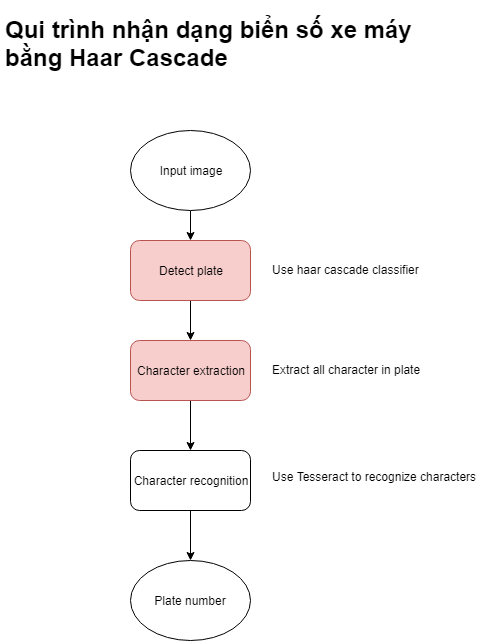

The diagram above was exported from draw.io. Its source (the exported page's mxGraphModel, read from the mxfile embedded in the PNG):
<mxGraphModel dx="840" dy="1621" grid="1" gridSize="10" guides="1" tooltips="1" connect="1" arrows="1" fold="1" page="1" pageScale="1" pageWidth="827" pageHeight="1169" math="0" shadow="0">
  <root>
    <mxCell id="4tJjJX-JBbYjgd6-TgLY-0" />
    <mxCell id="4tJjJX-JBbYjgd6-TgLY-1" parent="4tJjJX-JBbYjgd6-TgLY-0" />
    <mxCell id="4tJjJX-JBbYjgd6-TgLY-4" value="" style="edgeStyle=orthogonalEdgeStyle;rounded=0;orthogonalLoop=1;jettySize=auto;html=1;" edge="1" parent="4tJjJX-JBbYjgd6-TgLY-1" source="4tJjJX-JBbYjgd6-TgLY-2">
      <mxGeometry relative="1" as="geometry">
        <mxPoint x="300" y="160" as="targetPoint" />
      </mxGeometry>
    </mxCell>
    <mxCell id="4tJjJX-JBbYjgd6-TgLY-2" value="Input image" style="ellipse;whiteSpace=wrap;html=1;" vertex="1" parent="4tJjJX-JBbYjgd6-TgLY-1">
      <mxGeometry x="240" y="50" width="120" height="80" as="geometry" />
    </mxCell>
    <mxCell id="4tJjJX-JBbYjgd6-TgLY-7" value="" style="edgeStyle=orthogonalEdgeStyle;rounded=0;orthogonalLoop=1;jettySize=auto;html=1;" edge="1" parent="4tJjJX-JBbYjgd6-TgLY-1" source="4tJjJX-JBbYjgd6-TgLY-5" target="4tJjJX-JBbYjgd6-TgLY-6">
      <mxGeometry relative="1" as="geometry" />
    </mxCell>
    <mxCell id="4tJjJX-JBbYjgd6-TgLY-5" value="Detect plate" style="rounded=1;whiteSpace=wrap;html=1;fillColor=#f8cecc;strokeColor=#b85450;" vertex="1" parent="4tJjJX-JBbYjgd6-TgLY-1">
      <mxGeometry x="240" y="160" width="120" height="60" as="geometry" />
    </mxCell>
    <mxCell id="4tJjJX-JBbYjgd6-TgLY-9" value="" style="edgeStyle=orthogonalEdgeStyle;rounded=0;orthogonalLoop=1;jettySize=auto;html=1;" edge="1" parent="4tJjJX-JBbYjgd6-TgLY-1" source="4tJjJX-JBbYjgd6-TgLY-6" target="4tJjJX-JBbYjgd6-TgLY-8">
      <mxGeometry relative="1" as="geometry" />
    </mxCell>
    <mxCell id="4tJjJX-JBbYjgd6-TgLY-6" value="Character extraction" style="rounded=1;whiteSpace=wrap;html=1;fillColor=#f8cecc;strokeColor=#b85450;" vertex="1" parent="4tJjJX-JBbYjgd6-TgLY-1">
      <mxGeometry x="240" y="260" width="120" height="60" as="geometry" />
    </mxCell>
    <mxCell id="4tJjJX-JBbYjgd6-TgLY-11" value="" style="edgeStyle=orthogonalEdgeStyle;rounded=0;orthogonalLoop=1;jettySize=auto;html=1;" edge="1" parent="4tJjJX-JBbYjgd6-TgLY-1" source="4tJjJX-JBbYjgd6-TgLY-8" target="4tJjJX-JBbYjgd6-TgLY-10">
      <mxGeometry relative="1" as="geometry" />
    </mxCell>
    <mxCell id="4tJjJX-JBbYjgd6-TgLY-8" value="Character recognition" style="rounded=1;whiteSpace=wrap;html=1;" vertex="1" parent="4tJjJX-JBbYjgd6-TgLY-1">
      <mxGeometry x="240" y="370" width="120" height="60" as="geometry" />
    </mxCell>
    <mxCell id="4tJjJX-JBbYjgd6-TgLY-10" value="Plate number" style="ellipse;whiteSpace=wrap;html=1;" vertex="1" parent="4tJjJX-JBbYjgd6-TgLY-1">
      <mxGeometry x="240" y="480" width="120" height="80" as="geometry" />
    </mxCell>
    <mxCell id="4tJjJX-JBbYjgd6-TgLY-12" value="Use haar cascade classifier" style="text;html=1;resizable=0;points=[];autosize=1;align=left;verticalAlign=top;spacingTop=-4;" vertex="1" parent="4tJjJX-JBbYjgd6-TgLY-1">
      <mxGeometry x="380" y="180" width="160" height="20" as="geometry" />
    </mxCell>
    <mxCell id="4tJjJX-JBbYjgd6-TgLY-13" value="Extract all character in plate" style="text;html=1;resizable=0;points=[];autosize=1;align=left;verticalAlign=top;spacingTop=-4;" vertex="1" parent="4tJjJX-JBbYjgd6-TgLY-1">
      <mxGeometry x="380" y="280" width="160" height="20" as="geometry" />
    </mxCell>
    <mxCell id="4tJjJX-JBbYjgd6-TgLY-14" value="Use Tesseract to recognize characters" style="text;html=1;resizable=0;points=[];autosize=1;align=left;verticalAlign=top;spacingTop=-4;" vertex="1" parent="4tJjJX-JBbYjgd6-TgLY-1">
      <mxGeometry x="380" y="387" width="220" height="20" as="geometry" />
    </mxCell>
    <mxCell id="4tJjJX-JBbYjgd6-TgLY-15" value="&lt;h1&gt;Qui trình nhận dạng biển số xe máy bằng Haar Cascade&lt;/h1&gt;" style="text;html=1;strokeColor=none;fillColor=none;spacing=5;spacingTop=-20;whiteSpace=wrap;overflow=hidden;rounded=0;" vertex="1" parent="4tJjJX-JBbYjgd6-TgLY-1">
      <mxGeometry x="110" y="-70" width="420" height="120" as="geometry" />
    </mxCell>
  </root>
</mxGraphModel>